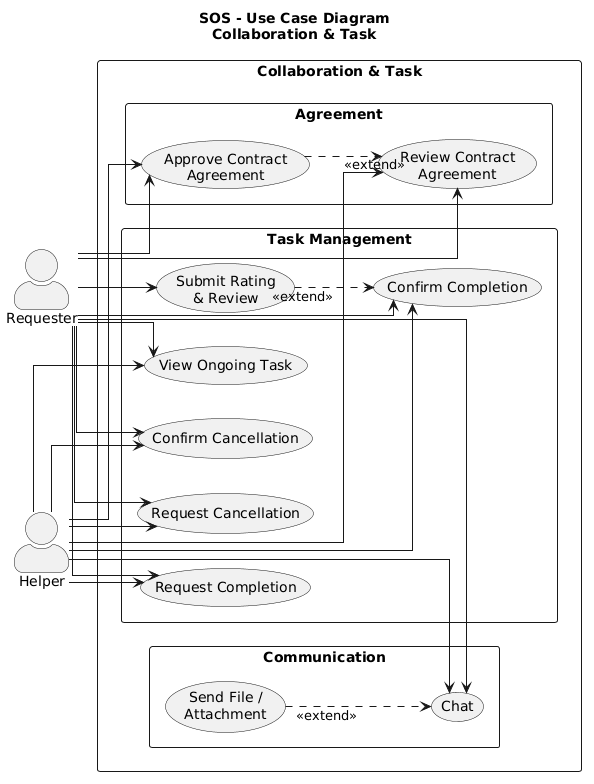

The diagram above was rendered by PlantUML. Its source (embedded in the PNG):
@startuml
title SOS - Use Case Diagram\nCollaboration & Task

left to right direction

skinparam packageStyle rectangle
skinparam shadowing false
skinparam actorStyle awesome
skinparam linetype ortho

actor "Requester" as Requester
actor "Helper" as Helper


rectangle "Collaboration & Task" {

    package "Communication" {

        usecase "Chat" as UC_Chat
        usecase "Send File /\nAttachment" as UC_File

    }

    package "Agreement" {

        usecase "Review Contract\nAgreement" as UC_ReviewAgreement

        usecase "Approve Contract\nAgreement" as UC_ApproveAgreement

    }

    package "Task Management" {

        usecase "View Ongoing Task" as UC_Ongoing

        usecase "Request Completion" as UC_RequestCompletion
        usecase "Confirm Completion" as UC_ConfirmCompletion

        usecase "Request Cancellation" as UC_RequestCancel
        usecase "Confirm Cancellation" as UC_ConfirmCancel

        usecase "Submit Rating\n& Review" as UC_Review

    }

}


Requester --> UC_Chat
Requester --> UC_ReviewAgreement
Requester --> UC_ApproveAgreement
Requester --> UC_Ongoing
Requester --> UC_RequestCompletion
Requester --> UC_ConfirmCompletion
Requester --> UC_RequestCancel
Requester --> UC_ConfirmCancel
Requester --> UC_Review


Helper --> UC_Chat
Helper --> UC_ReviewAgreement
Helper --> UC_ApproveAgreement
Helper --> UC_Ongoing
Helper --> UC_RequestCompletion
Helper --> UC_ConfirmCompletion
Helper --> UC_RequestCancel
Helper --> UC_ConfirmCancel


UC_File ..> UC_Chat : <<extend>>

UC_ApproveAgreement ..> UC_ReviewAgreement : <<extend>>

UC_Review ..> UC_ConfirmCompletion : <<extend>>
@enduml